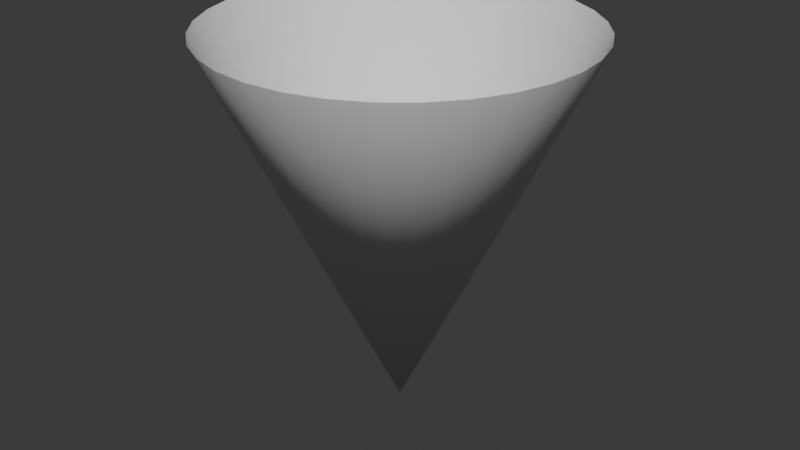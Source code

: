 # Source: tutArrow.blend  (saved by Blender 4.3.34; exported with 4.5.12 LTS)
import bpy
from mathutils import Matrix  # noqa: F401  (used for matrix-valued properties, if any)

bpy.ops.wm.read_factory_settings(use_empty=True)
scene = bpy.context.scene
scene.name = 'Scene'

# ---- collections
col_collection = bpy.data.collections.new('Collection'); scene.collection.children.link(col_collection)

# ---- node groups
ng_smooth_by_angle = bpy.data.node_groups.new('Smooth by Angle', 'GeometryNodeTree')
_s = ng_smooth_by_angle.interface.new_socket(name='Mesh', in_out='OUTPUT', socket_type='NodeSocketGeometry')
_s = ng_smooth_by_angle.interface.new_socket(name='Mesh', in_out='INPUT', socket_type='NodeSocketGeometry')
_s = ng_smooth_by_angle.interface.new_socket(name='Angle', in_out='INPUT', socket_type='NodeSocketFloat')
_s.subtype = 'ANGLE'
_s.default_value = 0.5236
_s.min_value = 0.0
_s.max_value = 3.142
_s.description = 'Maximum face angle for smooth edges'
_s = ng_smooth_by_angle.interface.new_socket(name='Ignore Sharpness', in_out='INPUT', socket_type='NodeSocketBool')
_s.force_non_field = True
ng_smooth_by_angle.description = 'Set the sharpness of mesh edges based on the angle between the neighboring faces'
ng_smooth_by_angle.is_modifier = True
_N = ng_smooth_by_angle.nodes; _L = ng_smooth_by_angle.links
n0 = _N.new('GeometryNodeSetShadeSmooth'); n0.name = 'Set Shade Smooth'; n0.location = (120, -80)
n0.domain = 'EDGE'
n1 = _N.new('GeometryNodeSetShadeSmooth'); n1.name = 'Set Shade Smooth.001'; n1.location = (300, -80)
n2 = _N.new('NodeGroupOutput'); n2.name = 'Group Output'; n2.location = (480, -80)
n3 = _N.new('GeometryNodeInputMeshEdgeAngle'); n3.name = 'Edge Angle'; n3.location = (-440, -240)
n4 = _N.new('NodeGroupInput'); n4.name = 'Group Input'; n4.location = (-80, -80)
n5 = _N.new('GeometryNodeInputEdgeSmooth'); n5.name = 'Is Edge Smooth'; n5.location = (-260, -120)
n6 = _N.new('GeometryNodeInputShadeSmooth'); n6.name = 'Is Shade Smooth'; n6.location = (-440, -397)
n7 = _N.new('FunctionNodeCompare'); n7.name = 'Compare'; n7.location = (-260, -260)
n7.operation = 'LESS_EQUAL'
n7.inputs[6].default_value = (0.0, 0.0, 0.0, 0.0)
n7.inputs[7].default_value = (0.0, 0.0, 0.0, 0.0)
n8 = _N.new('FunctionNodeBooleanMath'); n8.name = 'Boolean Math.001'; n8.location = (-80, -260)
n9 = _N.new('NodeGroupInput'); n9.name = 'Group Input.001'; n9.location = (-440, -329)
n10 = _N.new('NodeGroupInput'); n10.name = 'Group Input.002'; n10.location = (-259, -189)
n11 = _N.new('FunctionNodeBooleanMath'); n11.name = 'Boolean Math'; n11.location = (-80, -149)
n11.operation = 'OR'
n12 = _N.new('FunctionNodeBooleanMath'); n12.name = 'Boolean Math.002'; n12.location = (-260, -380)
n12.operation = 'OR'
n13 = _N.new('NodeGroupInput'); n13.name = 'Group Input.003'; n13.location = (-440, -460)
_L.new(n3.outputs[0], n7.inputs[0])
_L.new(n1.outputs[0], n2.inputs[0])
_L.new(n9.outputs[1], n7.inputs[1])
_L.new(n7.outputs[0], n8.inputs[0])
_L.new(n4.outputs[0], n0.inputs[0])
_L.new(n0.outputs[0], n1.inputs[0])
_L.new(n8.outputs[0], n0.inputs[2])
_L.new(n10.outputs[2], n11.inputs[1])
_L.new(n5.outputs[0], n11.inputs[0])
_L.new(n11.outputs[0], n0.inputs[1])
_L.new(n13.outputs[2], n12.inputs[1])
_L.new(n6.outputs[0], n12.inputs[0])
_L.new(n12.outputs[0], n8.inputs[1])
n2.is_active_output = True

# ---- world
world_world = bpy.data.worlds.new('World'); scene.world = world_world
world_world.use_nodes = True; world_world.node_tree.nodes.clear()
_N = world_world.node_tree.nodes; _L = world_world.node_tree.links
n0 = _N.new('ShaderNodeOutputWorld'); n0.name = 'World Output'; n0.location = (300, 300)
n1 = _N.new('ShaderNodeBackground'); n1.name = 'Background'; n1.location = (10, 300)
n1.inputs[0].default_value = (0.05088, 0.05088, 0.05088, 1.0)
_L.new(n1.outputs[0], n0.inputs[0])
n0.is_active_output = True
world_world.color = (0.05088, 0.05088, 0.05088)
world_world.sun_shadow_jitter_overblur = 0.0

# ---- meshes
me_plane = bpy.data.meshes.new('Plane')
me_plane.from_pydata([(0.0, 1.0, 2.098), (-1.132e-06, -1.326e-06, 0.0), (-0.3827, 0.9239, 2.098), (-0.1951, 0.9808, 2.098), (-0.5556, 0.8315, 2.098), (-0.7071, 0.7071, 2.098), (-0.8315, 0.5556, 2.098), (-0.9239, 0.3827, 2.098), (-0.9808, 0.1951, 2.098), (-1.0, 0.0, 2.098), (-0.9808, -0.1951, 2.098), (-0.9239, -0.3827, 2.098), (-0.8315, -0.5556, 2.098), (-0.7071, -0.7071, 2.098), (-0.5556, -0.8315, 2.098), (-0.3827, -0.9239, 2.098), (-0.1951, -0.9808, 2.098), (0.0, -1.0, 2.098), (0.1951, -0.9808, 2.098), (0.3827, -0.9239, 2.098), (0.5556, -0.8315, 2.098), (0.7071, -0.7071, 2.098), (0.8315, -0.5556, 2.098), (0.9239, -0.3827, 2.098), (0.9808, -0.1951, 2.098), (1.0, 0.0, 2.098), (0.9808, 0.1951, 2.098), (0.9239, 0.3827, 2.098), (0.8315, 0.5556, 2.098), (0.7071, 0.7071, 2.098), (0.5556, 0.8315, 2.098), (0.3827, 0.9239, 2.098), (0.1951, 0.9808, 2.098)], [], [(22, 1, 23), (23, 1, 24), (24, 1, 25), (25, 1, 26), (26, 1, 27), (27, 1, 28), (28, 1, 29), (29, 1, 30), (30, 1, 31), (31, 1, 32), (32, 1, 0), (0, 1, 3), (3, 1, 2), (2, 1, 4), (4, 1, 5), (5, 1, 6), (6, 1, 7), (7, 1, 8), (8, 1, 9), (9, 1, 10), (10, 1, 11), (11, 1, 12), (12, 1, 13), (13, 1, 14), (14, 1, 15), (15, 1, 16), (16, 1, 17), (17, 1, 18), (18, 1, 19), (19, 1, 20), (20, 1, 21), (22, 21, 1)])
me_plane.polygons.foreach_set('use_smooth', [True] * 32)
_uv = me_plane.uv_layers.new(name='UVMap')
_uv.uv.foreach_set('vector', [0.0, 0.0, 0.0, 0.0, 0.0, 0.0, 0.0, 0.0, 0.0, 0.0, 0.0, 0.0, 0.0, 0.0, 0.0, 0.0, 0.0, 0.0, 0.0, 0.0, 0.0, 0.0, 0.0, 0.0, 0.0, 0.0, 0.0, 0.0, 0.0, 0.0, 0.0, 0.0, 0.0, 0.0, 0.0, 0.0, 0.0, 0.0, 0.0, 0.0, 0.0, 0.0, 0.0, 0.0, 0.0, 0.0, 0.0, 0.0, 0.0, 0.0, 0.0, 0.0, 0.0, 0.0, 0.0, 0.0, 0.0, 0.0, 0.0, 0.0, 0.0, 0.0, 0.0, 0.0, 0.0, 0.0, 0.0, 0.0, 0.0, 0.0, 0.0, 0.0, 0.0, 0.0, 0.0, 0.0, 0.0, 0.0, 0.0, 0.0, 0.0, 0.0, 0.0, 0.0, 0.0, 0.0, 0.0, 0.0, 0.0, 0.0, 0.0, 0.0, 0.0, 0.0, 0.0, 0.0, 0.0, 0.0, 0.0, 0.0, 0.0, 0.0, 0.0, 0.0, 0.0, 0.0, 0.0, 0.0, 0.0, 0.0, 0.0, 0.0, 0.0, 0.0, 0.0, 0.0, 0.0, 0.0, 0.0, 0.0, 0.0, 0.0, 0.0, 0.0, 0.0, 0.0, 0.0, 0.0, 0.0, 0.0, 0.0, 0.0, 0.0, 0.0, 0.0, 0.0, 0.0, 0.0, 0.0, 0.0, 0.0, 0.0, 0.0, 0.0, 0.0, 0.0, 0.0, 0.0, 0.0, 0.0, 0.0, 0.0, 0.0, 0.0, 0.0, 0.0, 0.0, 0.0, 0.0, 0.0, 0.0, 0.0, 0.0, 0.0, 0.0, 0.0, 0.0, 0.0, 0.0, 0.0, 0.0, 0.0, 0.0, 0.0, 0.0, 0.0, 0.0, 0.0, 0.0, 0.0, 0.0, 0.0, 0.0, 0.0, 0.0, 0.0, 0.0, 0.0, 0.0, 0.0, 0.0, 0.0])
me_plane.update()

# ---- objects
ob_plane = bpy.data.objects.new('Plane', me_plane)

# ---- transforms, parenting, visibility, modifiers, constraints
ob_plane.location = (0.0, 0.0, 0.0)
_m = ob_plane.modifiers.new('Smooth by Angle', 'NODES')
_m.node_group = ng_smooth_by_angle
_m.use_pin_to_last = True
_m.show_group_selector = False

# ---- collection membership
col_collection.objects.link(ob_plane)

# ---- scene / render settings (as saved in the file)
scene.frame_start = 1; scene.frame_end = 250; scene.frame_set(1)
scene.render.engine = 'BLENDER_EEVEE_NEXT'
bpy.context.view_layer.update()

# ---- added for rendering (the .blend has no active camera and no usable light): camera, sun
cam_auto = bpy.data.cameras.new('AutoCamera')
cam_auto.lens = 50.0
cam_auto.sensor_width = 36.0
cam_auto.clip_end = 1000.0
ob_auto_camera = bpy.data.objects.new('AutoCamera', cam_auto)
scene.collection.objects.link(ob_auto_camera)
ob_auto_camera.location = (3.25831, -3.90997, 3.65569)
ob_auto_camera.rotation_euler = (1.09748, -7.21219e-08, 0.694738)
scene.camera = ob_auto_camera
light_auto_sun = bpy.data.lights.new('AutoSun', 'SUN')
light_auto_sun.energy = 3.0
light_auto_sun.angle = 0.0523599
ob_auto_sun = bpy.data.objects.new('AutoSun', light_auto_sun)
scene.collection.objects.link(ob_auto_sun)
ob_auto_sun.rotation_euler = (0.872665, 0.174533, 0.523599)
bpy.context.view_layer.update()

